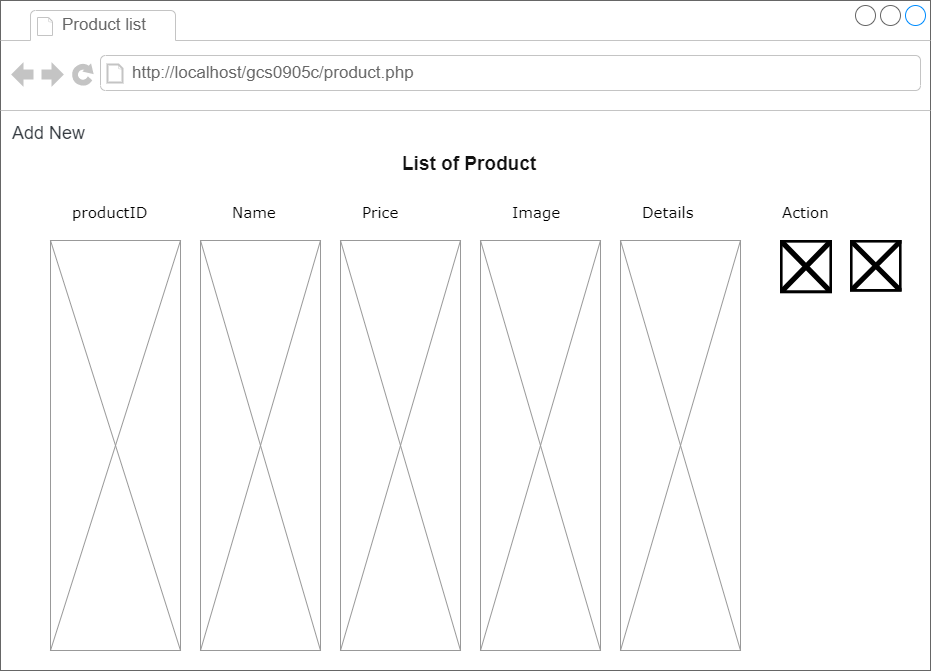

The diagram above was exported from draw.io. Its source (the exported page's mxGraphModel, read from the mxfile embedded in the PNG):
<mxGraphModel dx="1209" dy="1448" grid="1" gridSize="10" guides="1" tooltips="1" connect="1" arrows="1" fold="1" page="1" pageScale="1" pageWidth="1100" pageHeight="850" background="#ffffff" math="0" shadow="0">
  <root>
    <mxCell id="0" />
    <mxCell id="1" parent="0" />
    <mxCell id="prEvlXJCXL0g9ajZ6z7O-15" value="" style="strokeWidth=1;shadow=0;dashed=0;align=center;html=1;shape=mxgraph.mockup.containers.browserWindow;rSize=0;strokeColor=#666666;mainText=,;recursiveResize=0;rounded=0;labelBackgroundColor=none;fontFamily=Verdana;fontSize=12;fillColor=none;" vertex="1" parent="1">
      <mxGeometry x="460" y="-190" width="930" height="670" as="geometry" />
    </mxCell>
    <mxCell id="prEvlXJCXL0g9ajZ6z7O-16" value="Product list" style="strokeWidth=1;shadow=0;dashed=0;align=center;html=1;shape=mxgraph.mockup.containers.anchor;fontSize=17;fontColor=#666666;align=left;" vertex="1" parent="prEvlXJCXL0g9ajZ6z7O-15">
      <mxGeometry x="60" y="12" width="110" height="26" as="geometry" />
    </mxCell>
    <mxCell id="prEvlXJCXL0g9ajZ6z7O-17" value="http://localhost/gcs0905c/product.php" style="strokeWidth=1;shadow=0;dashed=0;align=center;html=1;shape=mxgraph.mockup.containers.anchor;rSize=0;fontSize=17;fontColor=#666666;align=left;" vertex="1" parent="prEvlXJCXL0g9ajZ6z7O-15">
      <mxGeometry x="130" y="60" width="250" height="26" as="geometry" />
    </mxCell>
    <mxCell id="prEvlXJCXL0g9ajZ6z7O-25" value="&lt;div&gt;&lt;div&gt;&lt;font color=&quot;#111111&quot; face=&quot;open sans, sans-serif&quot; size=&quot;1&quot;&gt;&lt;span style=&quot;background-color: rgb(255 , 255 , 255)&quot;&gt;&lt;b style=&quot;font-size: 19px&quot;&gt;List of Product&lt;/b&gt;&lt;/span&gt;&lt;/font&gt;&lt;/div&gt;&lt;ul class=&quot;navbar-nav navbar-nav-right ml-auto&quot; style=&quot;font-size: 0.875rem ; box-sizing: border-box ; margin-top: 0px ; margin-bottom: 0px ; padding-left: 0px ; display: flex ; flex-direction: row ; list-style: none ; margin-left: auto ; align-items: center ; color: rgb(17 , 17 , 17) ; font-family: &amp;#34;open sans&amp;#34; , sans-serif ; background-color: rgb(255 , 255 , 255)&quot;&gt;&lt;form class=&quot;search-form d-none d-md-block&quot; action=&quot;http://localhost/gcs0905c/HomeAdmin/pages/tables/table_product.php&quot; style=&quot;box-sizing: border-box ; position: relative ; margin-right: 15px&quot;&gt;&lt;/form&gt;&lt;/ul&gt;&lt;/div&gt;&lt;ul class=&quot;navbar-nav navbar-nav-right ml-auto&quot; style=&quot;box-sizing: border-box ; margin-top: 0px ; margin-bottom: 0px ; padding-left: 0px ; font-size: 0.875rem ; display: flex ; flex-direction: row ; list-style: none ; margin-left: auto ; align-items: center ; color: rgb(17 , 17 , 17) ; font-family: &amp;#34;open sans&amp;#34; , sans-serif ; background-color: rgb(255 , 255 , 255)&quot;&gt;&lt;form class=&quot;search-form d-none d-md-block&quot; action=&quot;http://localhost/gcs0905c/HomeAdmin/Admin.php&quot; style=&quot;box-sizing: border-box ; position: relative ; margin-right: 15px&quot;&gt;&lt;/form&gt;&lt;/ul&gt;" style="text;html=1;points=[];align=left;verticalAlign=top;spacingTop=-4;fontSize=12;fontFamily=Verdana;whiteSpace=wrap;" vertex="1" parent="prEvlXJCXL0g9ajZ6z7O-15">
      <mxGeometry x="400" y="150" width="150" height="40" as="geometry" />
    </mxCell>
    <mxCell id="prEvlXJCXL0g9ajZ6z7O-39" value="" style="verticalLabelPosition=bottom;shadow=0;dashed=0;align=center;html=1;verticalAlign=top;strokeWidth=1;shape=mxgraph.mockup.graphics.simpleIcon;strokeColor=#999999;fillColor=#ffffff;rounded=0;labelBackgroundColor=none;fontFamily=Verdana;fontSize=12;fontColor=#000000;" vertex="1" parent="prEvlXJCXL0g9ajZ6z7O-15">
      <mxGeometry x="50" y="240" width="130" height="410" as="geometry" />
    </mxCell>
    <mxCell id="prEvlXJCXL0g9ajZ6z7O-42" value="&lt;div style=&quot;font-size: 17px&quot;&gt;&lt;h4 class=&quot;card-title&quot; style=&quot;box-sizing: border-box ; margin-top: 0px ; margin-bottom: 0.75rem ; line-height: 1.2 ; font-size: 1.125rem ; text-shadow: none ; font-family: &amp;#34;open sans&amp;#34; , sans-serif ; color: rgb(52 , 58 , 64) ; text-transform: capitalize ; background-color: rgb(255 , 255 , 255)&quot;&gt;&lt;span style=&quot;font-weight: normal&quot;&gt;add new&lt;/span&gt;&lt;/h4&gt;&lt;/div&gt;&lt;ul class=&quot;navbar-nav navbar-nav-right ml-auto&quot; style=&quot;box-sizing: border-box ; margin-top: 0px ; margin-bottom: 0px ; padding-left: 0px ; font-size: 0.875rem ; display: flex ; flex-direction: row ; list-style: none ; margin-left: auto ; align-items: center ; color: rgb(17 , 17 , 17) ; font-family: &amp;#34;open sans&amp;#34; , sans-serif ; background-color: rgb(255 , 255 , 255)&quot;&gt;&lt;form class=&quot;search-form d-none d-md-block&quot; action=&quot;http://localhost/gcs0905c/HomeAdmin/Admin.php&quot; style=&quot;box-sizing: border-box ; position: relative ; margin-right: 15px&quot;&gt;&lt;/form&gt;&lt;/ul&gt;" style="text;html=1;points=[];align=left;verticalAlign=top;spacingTop=-4;fontSize=12;fontFamily=Verdana;whiteSpace=wrap;" vertex="1" parent="prEvlXJCXL0g9ajZ6z7O-15">
      <mxGeometry x="10" y="120" width="170" height="40" as="geometry" />
    </mxCell>
    <mxCell id="prEvlXJCXL0g9ajZ6z7O-45" value="Name" style="text;html=1;points=[];align=left;verticalAlign=top;spacingTop=-4;fontSize=15;fontFamily=Verdana;strokeColor=none;" vertex="1" parent="prEvlXJCXL0g9ajZ6z7O-15">
      <mxGeometry x="230" y="200" width="150" height="30" as="geometry" />
    </mxCell>
    <mxCell id="prEvlXJCXL0g9ajZ6z7O-47" value="Price" style="text;html=1;points=[];align=left;verticalAlign=top;spacingTop=-4;fontSize=15;fontFamily=Verdana;strokeColor=none;" vertex="1" parent="prEvlXJCXL0g9ajZ6z7O-15">
      <mxGeometry x="360" y="200" width="150" height="30" as="geometry" />
    </mxCell>
    <mxCell id="prEvlXJCXL0g9ajZ6z7O-46" value="productID" style="text;html=1;points=[];align=left;verticalAlign=top;spacingTop=-4;fontSize=15;fontFamily=Verdana;strokeColor=none;" vertex="1" parent="prEvlXJCXL0g9ajZ6z7O-15">
      <mxGeometry x="70" y="200" width="170" height="30" as="geometry" />
    </mxCell>
    <mxCell id="prEvlXJCXL0g9ajZ6z7O-49" value="Image" style="text;html=1;points=[];align=left;verticalAlign=top;spacingTop=-4;fontSize=15;fontFamily=Verdana;strokeColor=none;" vertex="1" parent="prEvlXJCXL0g9ajZ6z7O-15">
      <mxGeometry x="510" y="200" width="150" height="30" as="geometry" />
    </mxCell>
    <mxCell id="prEvlXJCXL0g9ajZ6z7O-50" value="Details" style="text;html=1;points=[];align=left;verticalAlign=top;spacingTop=-4;fontSize=15;fontFamily=Verdana;strokeColor=none;" vertex="1" parent="prEvlXJCXL0g9ajZ6z7O-15">
      <mxGeometry x="640" y="200" width="150" height="30" as="geometry" />
    </mxCell>
    <mxCell id="prEvlXJCXL0g9ajZ6z7O-51" value="Action" style="text;html=1;points=[];align=left;verticalAlign=top;spacingTop=-4;fontSize=15;fontFamily=Verdana;strokeColor=none;" vertex="1" parent="prEvlXJCXL0g9ajZ6z7O-15">
      <mxGeometry x="780" y="200" width="150" height="30" as="geometry" />
    </mxCell>
    <mxCell id="prEvlXJCXL0g9ajZ6z7O-52" value="" style="verticalLabelPosition=bottom;shadow=0;dashed=0;align=center;html=1;verticalAlign=top;strokeWidth=1;shape=mxgraph.mockup.graphics.simpleIcon;strokeColor=#999999;fillColor=#ffffff;rounded=0;labelBackgroundColor=none;fontFamily=Verdana;fontSize=12;fontColor=#000000;" vertex="1" parent="prEvlXJCXL0g9ajZ6z7O-15">
      <mxGeometry x="200" y="240" width="120" height="410" as="geometry" />
    </mxCell>
    <mxCell id="prEvlXJCXL0g9ajZ6z7O-66" value="" style="verticalLabelPosition=bottom;shadow=0;dashed=0;align=center;html=1;verticalAlign=top;strokeWidth=1;shape=mxgraph.mockup.graphics.simpleIcon;strokeColor=#999999;fillColor=#ffffff;rounded=0;labelBackgroundColor=none;fontFamily=Verdana;fontSize=12;fontColor=#000000;" vertex="1" parent="prEvlXJCXL0g9ajZ6z7O-15">
      <mxGeometry x="340" y="240" width="120" height="410" as="geometry" />
    </mxCell>
    <mxCell id="prEvlXJCXL0g9ajZ6z7O-67" value="" style="verticalLabelPosition=bottom;shadow=0;dashed=0;align=center;html=1;verticalAlign=top;strokeWidth=1;shape=mxgraph.mockup.graphics.simpleIcon;strokeColor=#999999;fillColor=#ffffff;rounded=0;labelBackgroundColor=none;fontFamily=Verdana;fontSize=12;fontColor=#000000;" vertex="1" parent="prEvlXJCXL0g9ajZ6z7O-15">
      <mxGeometry x="480" y="240" width="120" height="410" as="geometry" />
    </mxCell>
    <mxCell id="prEvlXJCXL0g9ajZ6z7O-68" value="" style="verticalLabelPosition=bottom;shadow=0;dashed=0;align=center;html=1;verticalAlign=top;strokeWidth=1;shape=mxgraph.mockup.graphics.simpleIcon;strokeColor=#999999;fillColor=#ffffff;rounded=0;labelBackgroundColor=none;fontFamily=Verdana;fontSize=12;fontColor=#000000;" vertex="1" parent="prEvlXJCXL0g9ajZ6z7O-15">
      <mxGeometry x="620" y="240" width="120" height="410" as="geometry" />
    </mxCell>
    <mxCell id="prEvlXJCXL0g9ajZ6z7O-70" value="" style="shape=image;verticalLabelPosition=bottom;labelBackgroundColor=default;verticalAlign=top;aspect=fixed;imageAspect=0;image=http://localhost/gcs0905c/images/edit.png;" vertex="1" parent="prEvlXJCXL0g9ajZ6z7O-15">
      <mxGeometry x="780" y="240" width="52" height="53.17" as="geometry" />
    </mxCell>
    <mxCell id="prEvlXJCXL0g9ajZ6z7O-71" value="" style="shape=image;verticalLabelPosition=bottom;labelBackgroundColor=default;verticalAlign=top;aspect=fixed;imageAspect=0;image=http://localhost/gcs0905c/images/delete.png;" vertex="1" parent="prEvlXJCXL0g9ajZ6z7O-15">
      <mxGeometry x="850" y="240" width="51.59" height="51.59" as="geometry" />
    </mxCell>
  </root>
</mxGraphModel>